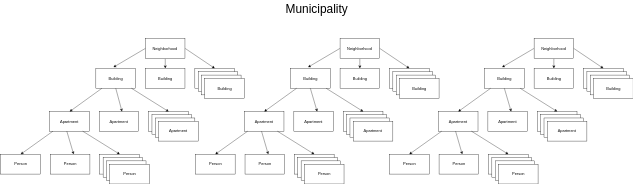

The diagram above was exported from draw.io. Its source (the exported page's mxGraphModel, read from the mxfile embedded in the PNG):
<mxGraphModel dx="3298" dy="1293" grid="1" gridSize="10" guides="1" tooltips="1" connect="1" arrows="1" fold="1" page="1" pageScale="1" pageWidth="826" pageHeight="1169" background="#ffffff" math="0">
  <root>
    <mxCell id="0" />
    <mxCell id="1" parent="0" />
    <mxCell id="2" style="edgeStyle=orthogonalEdgeStyle;rounded=0;html=1;exitX=0.5;exitY=1;entryX=0.5;entryY=0;jettySize=auto;orthogonalLoop=1;" edge="1" source="3" target="4" parent="1">
      <mxGeometry x="-49.72413793103442" y="205.27586206896558" as="geometry" />
    </mxCell>
    <mxCell id="3" value="Neighborhood" style="whiteSpace=wrap;html=1;" vertex="1" parent="1">
      <mxGeometry x="-110" y="145" width="120" height="60" as="geometry" />
    </mxCell>
    <mxCell id="4" value="Building" style="whiteSpace=wrap;html=1;" vertex="1" parent="1">
      <mxGeometry x="-110" y="235" width="120" height="60" as="geometry" />
    </mxCell>
    <mxCell id="5" value="Building" style="whiteSpace=wrap;html=1;" vertex="1" parent="1">
      <mxGeometry x="40" y="235" width="120" height="60" as="geometry" />
    </mxCell>
    <mxCell id="6" value="Building" style="whiteSpace=wrap;html=1;" vertex="1" parent="1">
      <mxGeometry x="50" y="245" width="120" height="60" as="geometry" />
    </mxCell>
    <mxCell id="7" value="Building" style="whiteSpace=wrap;html=1;" vertex="1" parent="1">
      <mxGeometry x="-260" y="235" width="120" height="60" as="geometry" />
    </mxCell>
    <mxCell id="8" value="Building" style="whiteSpace=wrap;html=1;" vertex="1" parent="1">
      <mxGeometry x="60" y="255" width="120" height="60" as="geometry" />
    </mxCell>
    <mxCell id="9" value="Building" style="whiteSpace=wrap;html=1;" vertex="1" parent="1">
      <mxGeometry x="70" y="265" width="120" height="60" as="geometry" />
    </mxCell>
    <mxCell id="10" value="" style="endArrow=classic;html=1;exitX=0;exitY=0.5;entryX=0.442;entryY=-0.05;entryPerimeter=0;" edge="1" source="3" target="7" parent="1">
      <mxGeometry x="-206.6206896551721" y="174.24137931034488" width="50" height="50" as="geometry">
        <mxPoint x="-430" y="165" as="sourcePoint" />
        <mxPoint x="-380" y="115" as="targetPoint" />
      </mxGeometry>
    </mxCell>
    <mxCell id="11" value="" style="endArrow=classic;html=1;exitX=1;exitY=0.5;entryX=0.5;entryY=0;" edge="1" source="3" target="5" parent="1">
      <mxGeometry x="10.620689655172555" y="174.24137931034488" width="50" height="50" as="geometry">
        <mxPoint x="-430" y="165" as="sourcePoint" />
        <mxPoint x="-380" y="115" as="targetPoint" />
      </mxGeometry>
    </mxCell>
    <mxCell id="12" value="&lt;span&gt;Apartment&lt;/span&gt;" style="whiteSpace=wrap;html=1;" vertex="1" parent="1">
      <mxGeometry x="-250" y="365" width="120" height="60" as="geometry" />
    </mxCell>
    <mxCell id="13" value="&lt;span&gt;Apartment&lt;/span&gt;" style="whiteSpace=wrap;html=1;" vertex="1" parent="1">
      <mxGeometry x="-100" y="365" width="120" height="60" as="geometry" />
    </mxCell>
    <mxCell id="14" value="&lt;span&gt;Apartment&lt;/span&gt;" style="whiteSpace=wrap;html=1;" vertex="1" parent="1">
      <mxGeometry x="-90" y="375" width="120" height="60" as="geometry" />
    </mxCell>
    <mxCell id="15" value="Apartment" style="whiteSpace=wrap;html=1;" vertex="1" parent="1">
      <mxGeometry x="-400" y="365" width="120" height="60" as="geometry" />
    </mxCell>
    <mxCell id="16" value="&lt;span&gt;Apartment&lt;/span&gt;" style="whiteSpace=wrap;html=1;" vertex="1" parent="1">
      <mxGeometry x="-80" y="385" width="120" height="60" as="geometry" />
    </mxCell>
    <mxCell id="17" value="&lt;span&gt;Apartment&lt;/span&gt;" style="whiteSpace=wrap;html=1;" vertex="1" parent="1">
      <mxGeometry x="-70" y="395" width="120" height="60" as="geometry" />
    </mxCell>
    <mxCell id="18" value="" style="endArrow=classic;html=1;entryX=0.5;entryY=0;" edge="1" source="7" target="15" parent="1">
      <mxGeometry x="-339.37931034482745" y="294.9999999999998" width="50" height="50" as="geometry">
        <mxPoint x="-250" y="345" as="sourcePoint" />
        <mxPoint x="-200" y="295" as="targetPoint" />
      </mxGeometry>
    </mxCell>
    <mxCell id="19" value="" style="endArrow=classic;html=1;exitX=0.5;exitY=1;entryX=0.583;entryY=0;entryPerimeter=0;" edge="1" source="7" target="12" parent="1">
      <mxGeometry x="-199.72413793103442" y="294.93103448275883" width="50" height="50" as="geometry">
        <mxPoint x="-200" y="355" as="sourcePoint" />
        <mxPoint x="-150" y="305" as="targetPoint" />
      </mxGeometry>
    </mxCell>
    <mxCell id="20" value="" style="endArrow=classic;html=1;entryX=0.5;entryY=0;" edge="1" source="7" target="13" parent="1">
      <mxGeometry x="-152.11103495544876" y="294.9999999999998" width="50" height="50" as="geometry">
        <mxPoint x="-110" y="355" as="sourcePoint" />
        <mxPoint x="-60" y="305" as="targetPoint" />
      </mxGeometry>
    </mxCell>
    <mxCell id="21" value="&lt;font style=&quot;font-size: 36px&quot;&gt;Municipality&lt;/font&gt;" style="text;html=1;resizable=0;points=[];autosize=1;align=left;verticalAlign=top;spacingTop=-4;" vertex="1" parent="1">
      <mxGeometry x="313" y="30" width="200" height="20" as="geometry" />
    </mxCell>
    <mxCell id="22" value="&lt;span&gt;Person&lt;/span&gt;" style="whiteSpace=wrap;html=1;" vertex="1" parent="1">
      <mxGeometry x="-398" y="495" width="120" height="60" as="geometry" />
    </mxCell>
    <mxCell id="23" value="&lt;span&gt;Person&lt;/span&gt;" style="whiteSpace=wrap;html=1;" vertex="1" parent="1">
      <mxGeometry x="-248" y="495" width="120" height="60" as="geometry" />
    </mxCell>
    <mxCell id="24" value="&lt;span&gt;Person&lt;/span&gt;" style="whiteSpace=wrap;html=1;" vertex="1" parent="1">
      <mxGeometry x="-238" y="505" width="120" height="60" as="geometry" />
    </mxCell>
    <mxCell id="25" value="Person" style="whiteSpace=wrap;html=1;" vertex="1" parent="1">
      <mxGeometry x="-548" y="495" width="120" height="60" as="geometry" />
    </mxCell>
    <mxCell id="26" value="&lt;span&gt;Person&lt;/span&gt;" style="whiteSpace=wrap;html=1;" vertex="1" parent="1">
      <mxGeometry x="-228" y="515" width="120" height="60" as="geometry" />
    </mxCell>
    <mxCell id="27" value="&lt;span&gt;Person&lt;/span&gt;" style="whiteSpace=wrap;html=1;" vertex="1" parent="1">
      <mxGeometry x="-218" y="525" width="120" height="60" as="geometry" />
    </mxCell>
    <mxCell id="28" value="" style="endArrow=classic;html=1;entryX=0.5;entryY=0;" edge="1" target="25" parent="1">
      <mxGeometry x="-488" y="425" width="50" height="50" as="geometry">
        <mxPoint x="-390" y="425" as="sourcePoint" />
        <mxPoint x="-348" y="425" as="targetPoint" />
      </mxGeometry>
    </mxCell>
    <mxCell id="29" value="" style="endArrow=classic;html=1;exitX=0.5;exitY=1;entryX=0.583;entryY=0;entryPerimeter=0;" edge="1" target="22" parent="1">
      <mxGeometry x="-348" y="425" width="50" height="50" as="geometry">
        <mxPoint x="-348" y="425" as="sourcePoint" />
        <mxPoint x="-298" y="435" as="targetPoint" />
      </mxGeometry>
    </mxCell>
    <mxCell id="30" value="" style="endArrow=classic;html=1;entryX=0.5;entryY=0;" edge="1" target="23" parent="1">
      <mxGeometry x="-300" y="425" width="50" height="50" as="geometry">
        <mxPoint x="-300" y="425" as="sourcePoint" />
        <mxPoint x="-208" y="435" as="targetPoint" />
      </mxGeometry>
    </mxCell>
    <mxCell id="31" style="edgeStyle=orthogonalEdgeStyle;rounded=0;html=1;exitX=0.5;exitY=1;entryX=0.5;entryY=0;jettySize=auto;orthogonalLoop=1;" edge="1" source="32" target="33" parent="1">
      <mxGeometry x="540" y="205" as="geometry" />
    </mxCell>
    <mxCell id="32" value="Neighborhood" style="whiteSpace=wrap;html=1;" vertex="1" parent="1">
      <mxGeometry x="480" y="145" width="120" height="60" as="geometry" />
    </mxCell>
    <mxCell id="33" value="Building" style="whiteSpace=wrap;html=1;" vertex="1" parent="1">
      <mxGeometry x="480" y="235" width="120" height="60" as="geometry" />
    </mxCell>
    <mxCell id="34" value="Building" style="whiteSpace=wrap;html=1;" vertex="1" parent="1">
      <mxGeometry x="630" y="235" width="120" height="60" as="geometry" />
    </mxCell>
    <mxCell id="35" value="Building" style="whiteSpace=wrap;html=1;" vertex="1" parent="1">
      <mxGeometry x="640" y="245" width="120" height="60" as="geometry" />
    </mxCell>
    <mxCell id="36" value="Building" style="whiteSpace=wrap;html=1;" vertex="1" parent="1">
      <mxGeometry x="330" y="235" width="120" height="60" as="geometry" />
    </mxCell>
    <mxCell id="37" value="Building" style="whiteSpace=wrap;html=1;" vertex="1" parent="1">
      <mxGeometry x="650" y="255" width="120" height="60" as="geometry" />
    </mxCell>
    <mxCell id="38" value="Building" style="whiteSpace=wrap;html=1;" vertex="1" parent="1">
      <mxGeometry x="660" y="265" width="120" height="60" as="geometry" />
    </mxCell>
    <mxCell id="39" value="" style="endArrow=classic;html=1;exitX=0;exitY=0.5;entryX=0.442;entryY=-0.05;entryPerimeter=0;" edge="1" source="32" target="36" parent="1">
      <mxGeometry x="383" y="175" width="50" height="50" as="geometry">
        <mxPoint x="160" y="165" as="sourcePoint" />
        <mxPoint x="210" y="115" as="targetPoint" />
      </mxGeometry>
    </mxCell>
    <mxCell id="40" value="" style="endArrow=classic;html=1;exitX=1;exitY=0.5;entryX=0.5;entryY=0;" edge="1" source="32" target="34" parent="1">
      <mxGeometry x="600" y="175" width="50" height="50" as="geometry">
        <mxPoint x="160" y="165" as="sourcePoint" />
        <mxPoint x="210" y="115" as="targetPoint" />
      </mxGeometry>
    </mxCell>
    <mxCell id="41" value="&lt;span&gt;Apartment&lt;/span&gt;" style="whiteSpace=wrap;html=1;" vertex="1" parent="1">
      <mxGeometry x="340" y="365" width="120" height="60" as="geometry" />
    </mxCell>
    <mxCell id="42" value="&lt;span&gt;Apartment&lt;/span&gt;" style="whiteSpace=wrap;html=1;" vertex="1" parent="1">
      <mxGeometry x="490" y="365" width="120" height="60" as="geometry" />
    </mxCell>
    <mxCell id="43" value="&lt;span&gt;Apartment&lt;/span&gt;" style="whiteSpace=wrap;html=1;" vertex="1" parent="1">
      <mxGeometry x="500" y="375" width="120" height="60" as="geometry" />
    </mxCell>
    <mxCell id="44" value="Apartment" style="whiteSpace=wrap;html=1;" vertex="1" parent="1">
      <mxGeometry x="190" y="365" width="120" height="60" as="geometry" />
    </mxCell>
    <mxCell id="45" value="&lt;span&gt;Apartment&lt;/span&gt;" style="whiteSpace=wrap;html=1;" vertex="1" parent="1">
      <mxGeometry x="510" y="385" width="120" height="60" as="geometry" />
    </mxCell>
    <mxCell id="46" value="&lt;span&gt;Apartment&lt;/span&gt;" style="whiteSpace=wrap;html=1;" vertex="1" parent="1">
      <mxGeometry x="520" y="395" width="120" height="60" as="geometry" />
    </mxCell>
    <mxCell id="47" value="" style="endArrow=classic;html=1;entryX=0.5;entryY=0;" edge="1" source="36" target="44" parent="1">
      <mxGeometry x="229" y="325" width="50" height="50" as="geometry">
        <mxPoint x="319" y="375" as="sourcePoint" />
        <mxPoint x="369" y="325" as="targetPoint" />
      </mxGeometry>
    </mxCell>
    <mxCell id="48" value="" style="endArrow=classic;html=1;exitX=0.5;exitY=1;entryX=0.583;entryY=0;entryPerimeter=0;" edge="1" source="36" target="41" parent="1">
      <mxGeometry x="390" y="295" width="50" height="50" as="geometry">
        <mxPoint x="390" y="355" as="sourcePoint" />
        <mxPoint x="440" y="305" as="targetPoint" />
      </mxGeometry>
    </mxCell>
    <mxCell id="49" value="" style="endArrow=classic;html=1;entryX=0.5;entryY=0;" edge="1" source="36" target="42" parent="1">
      <mxGeometry x="438" y="295" width="50" height="50" as="geometry">
        <mxPoint x="480" y="355" as="sourcePoint" />
        <mxPoint x="530" y="305" as="targetPoint" />
      </mxGeometry>
    </mxCell>
    <mxCell id="50" value="&lt;span&gt;Person&lt;/span&gt;" style="whiteSpace=wrap;html=1;" vertex="1" parent="1">
      <mxGeometry x="192" y="495" width="120" height="60" as="geometry" />
    </mxCell>
    <mxCell id="51" value="&lt;span&gt;Person&lt;/span&gt;" style="whiteSpace=wrap;html=1;" vertex="1" parent="1">
      <mxGeometry x="342" y="495" width="120" height="60" as="geometry" />
    </mxCell>
    <mxCell id="52" value="&lt;span&gt;Person&lt;/span&gt;" style="whiteSpace=wrap;html=1;" vertex="1" parent="1">
      <mxGeometry x="352" y="505" width="120" height="60" as="geometry" />
    </mxCell>
    <mxCell id="53" value="Person" style="whiteSpace=wrap;html=1;" vertex="1" parent="1">
      <mxGeometry x="42" y="495" width="120" height="60" as="geometry" />
    </mxCell>
    <mxCell id="54" value="&lt;span&gt;Person&lt;/span&gt;" style="whiteSpace=wrap;html=1;" vertex="1" parent="1">
      <mxGeometry x="362" y="515" width="120" height="60" as="geometry" />
    </mxCell>
    <mxCell id="55" value="&lt;span&gt;Person&lt;/span&gt;" style="whiteSpace=wrap;html=1;" vertex="1" parent="1">
      <mxGeometry x="372" y="525" width="120" height="60" as="geometry" />
    </mxCell>
    <mxCell id="56" value="" style="endArrow=classic;html=1;entryX=0.5;entryY=0;" edge="1" target="53" parent="1">
      <mxGeometry x="102" y="425" width="50" height="50" as="geometry">
        <mxPoint x="200" y="425" as="sourcePoint" />
        <mxPoint x="242" y="425" as="targetPoint" />
      </mxGeometry>
    </mxCell>
    <mxCell id="57" value="" style="endArrow=classic;html=1;exitX=0.5;exitY=1;entryX=0.583;entryY=0;entryPerimeter=0;" edge="1" target="50" parent="1">
      <mxGeometry x="242" y="425" width="50" height="50" as="geometry">
        <mxPoint x="242" y="425" as="sourcePoint" />
        <mxPoint x="292" y="435" as="targetPoint" />
      </mxGeometry>
    </mxCell>
    <mxCell id="58" value="" style="endArrow=classic;html=1;entryX=0.5;entryY=0;" edge="1" target="51" parent="1">
      <mxGeometry x="290" y="425" width="50" height="50" as="geometry">
        <mxPoint x="290" y="425" as="sourcePoint" />
        <mxPoint x="382" y="435" as="targetPoint" />
      </mxGeometry>
    </mxCell>
    <mxCell id="59" style="edgeStyle=orthogonalEdgeStyle;rounded=0;html=1;exitX=0.5;exitY=1;entryX=0.5;entryY=0;jettySize=auto;orthogonalLoop=1;" edge="1" source="60" target="61" parent="1">
      <mxGeometry x="1128" y="205" as="geometry" />
    </mxCell>
    <mxCell id="60" value="Neighborhood" style="whiteSpace=wrap;html=1;" vertex="1" parent="1">
      <mxGeometry x="1068" y="145" width="120" height="60" as="geometry" />
    </mxCell>
    <mxCell id="61" value="Building" style="whiteSpace=wrap;html=1;" vertex="1" parent="1">
      <mxGeometry x="1068" y="235" width="120" height="60" as="geometry" />
    </mxCell>
    <mxCell id="62" value="Building" style="whiteSpace=wrap;html=1;" vertex="1" parent="1">
      <mxGeometry x="1218" y="235" width="120" height="60" as="geometry" />
    </mxCell>
    <mxCell id="63" value="Building" style="whiteSpace=wrap;html=1;" vertex="1" parent="1">
      <mxGeometry x="1228" y="245" width="120" height="60" as="geometry" />
    </mxCell>
    <mxCell id="64" value="Building" style="whiteSpace=wrap;html=1;" vertex="1" parent="1">
      <mxGeometry x="918" y="235" width="120" height="60" as="geometry" />
    </mxCell>
    <mxCell id="65" value="Building" style="whiteSpace=wrap;html=1;" vertex="1" parent="1">
      <mxGeometry x="1238" y="255" width="120" height="60" as="geometry" />
    </mxCell>
    <mxCell id="66" value="Building" style="whiteSpace=wrap;html=1;" vertex="1" parent="1">
      <mxGeometry x="1248" y="265" width="120" height="60" as="geometry" />
    </mxCell>
    <mxCell id="67" value="" style="endArrow=classic;html=1;exitX=0;exitY=0.5;entryX=0.442;entryY=-0.05;entryPerimeter=0;" edge="1" source="60" target="64" parent="1">
      <mxGeometry x="971" y="175" width="50" height="50" as="geometry">
        <mxPoint x="748" y="165" as="sourcePoint" />
        <mxPoint x="798" y="115" as="targetPoint" />
      </mxGeometry>
    </mxCell>
    <mxCell id="68" value="" style="endArrow=classic;html=1;exitX=1;exitY=0.5;entryX=0.5;entryY=0;" edge="1" source="60" target="62" parent="1">
      <mxGeometry x="1188" y="175" width="50" height="50" as="geometry">
        <mxPoint x="748" y="165" as="sourcePoint" />
        <mxPoint x="798" y="115" as="targetPoint" />
      </mxGeometry>
    </mxCell>
    <mxCell id="69" value="&lt;span&gt;Apartment&lt;/span&gt;" style="whiteSpace=wrap;html=1;" vertex="1" parent="1">
      <mxGeometry x="928" y="365" width="120" height="60" as="geometry" />
    </mxCell>
    <mxCell id="70" value="&lt;span&gt;Apartment&lt;/span&gt;" style="whiteSpace=wrap;html=1;" vertex="1" parent="1">
      <mxGeometry x="1078" y="365" width="120" height="60" as="geometry" />
    </mxCell>
    <mxCell id="71" value="&lt;span&gt;Apartment&lt;/span&gt;" style="whiteSpace=wrap;html=1;" vertex="1" parent="1">
      <mxGeometry x="1088" y="375" width="120" height="60" as="geometry" />
    </mxCell>
    <mxCell id="72" value="Apartment" style="whiteSpace=wrap;html=1;" vertex="1" parent="1">
      <mxGeometry x="778" y="365" width="120" height="60" as="geometry" />
    </mxCell>
    <mxCell id="73" value="&lt;span&gt;Apartment&lt;/span&gt;" style="whiteSpace=wrap;html=1;" vertex="1" parent="1">
      <mxGeometry x="1098" y="385" width="120" height="60" as="geometry" />
    </mxCell>
    <mxCell id="74" value="&lt;span&gt;Apartment&lt;/span&gt;" style="whiteSpace=wrap;html=1;" vertex="1" parent="1">
      <mxGeometry x="1108" y="395" width="120" height="60" as="geometry" />
    </mxCell>
    <mxCell id="75" value="" style="endArrow=classic;html=1;entryX=0.5;entryY=0;" edge="1" source="64" target="72" parent="1">
      <mxGeometry x="838" y="295" width="50" height="50" as="geometry">
        <mxPoint x="928" y="345" as="sourcePoint" />
        <mxPoint x="978" y="295" as="targetPoint" />
      </mxGeometry>
    </mxCell>
    <mxCell id="76" value="" style="endArrow=classic;html=1;exitX=0.5;exitY=1;entryX=0.583;entryY=0;entryPerimeter=0;" edge="1" source="64" target="69" parent="1">
      <mxGeometry x="978" y="295" width="50" height="50" as="geometry">
        <mxPoint x="978" y="355" as="sourcePoint" />
        <mxPoint x="1028" y="305" as="targetPoint" />
      </mxGeometry>
    </mxCell>
    <mxCell id="77" value="" style="endArrow=classic;html=1;entryX=0.5;entryY=0;" edge="1" source="64" target="70" parent="1">
      <mxGeometry x="1026" y="295" width="50" height="50" as="geometry">
        <mxPoint x="1068" y="355" as="sourcePoint" />
        <mxPoint x="1118" y="305" as="targetPoint" />
      </mxGeometry>
    </mxCell>
    <mxCell id="78" value="&lt;span&gt;Person&lt;/span&gt;" style="whiteSpace=wrap;html=1;" vertex="1" parent="1">
      <mxGeometry x="780" y="495" width="120" height="60" as="geometry" />
    </mxCell>
    <mxCell id="79" value="&lt;span&gt;Person&lt;/span&gt;" style="whiteSpace=wrap;html=1;" vertex="1" parent="1">
      <mxGeometry x="930" y="495" width="120" height="60" as="geometry" />
    </mxCell>
    <mxCell id="80" value="&lt;span&gt;Person&lt;/span&gt;" style="whiteSpace=wrap;html=1;" vertex="1" parent="1">
      <mxGeometry x="940" y="505" width="120" height="60" as="geometry" />
    </mxCell>
    <mxCell id="81" value="Person" style="whiteSpace=wrap;html=1;" vertex="1" parent="1">
      <mxGeometry x="630" y="495" width="120" height="60" as="geometry" />
    </mxCell>
    <mxCell id="82" value="&lt;span&gt;Person&lt;/span&gt;" style="whiteSpace=wrap;html=1;" vertex="1" parent="1">
      <mxGeometry x="950" y="515" width="120" height="60" as="geometry" />
    </mxCell>
    <mxCell id="83" value="&lt;span&gt;Person&lt;/span&gt;" style="whiteSpace=wrap;html=1;" vertex="1" parent="1">
      <mxGeometry x="960" y="525" width="120" height="60" as="geometry" />
    </mxCell>
    <mxCell id="84" value="" style="endArrow=classic;html=1;entryX=0.5;entryY=0;" edge="1" target="81" parent="1">
      <mxGeometry x="690" y="425" width="50" height="50" as="geometry">
        <mxPoint x="787.9999999999995" y="425" as="sourcePoint" />
        <mxPoint x="830" y="425" as="targetPoint" />
      </mxGeometry>
    </mxCell>
    <mxCell id="85" value="" style="endArrow=classic;html=1;exitX=0.5;exitY=1;entryX=0.583;entryY=0;entryPerimeter=0;" edge="1" target="78" parent="1">
      <mxGeometry x="830" y="425" width="50" height="50" as="geometry">
        <mxPoint x="830" y="425" as="sourcePoint" />
        <mxPoint x="880" y="435" as="targetPoint" />
      </mxGeometry>
    </mxCell>
    <mxCell id="86" value="" style="endArrow=classic;html=1;entryX=0.5;entryY=0;" edge="1" target="79" parent="1">
      <mxGeometry x="878" y="425" width="50" height="50" as="geometry">
        <mxPoint x="878" y="425" as="sourcePoint" />
        <mxPoint x="970" y="435" as="targetPoint" />
      </mxGeometry>
    </mxCell>
  </root>
</mxGraphModel>